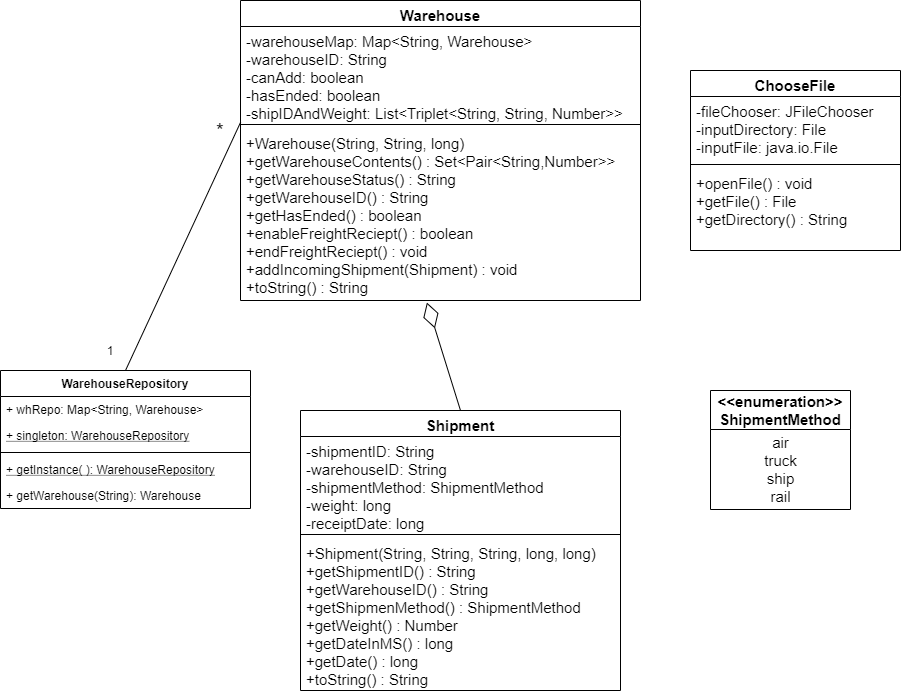

The diagram above was exported from draw.io. Its source (the exported page's mxGraphModel, read from the mxfile embedded in the PNG):
<mxGraphModel dx="782" dy="441" grid="1" gridSize="10" guides="1" tooltips="1" connect="1" arrows="1" fold="1" page="1" pageScale="1" pageWidth="1100" pageHeight="850" math="0" shadow="0">
  <root>
    <mxCell id="0" />
    <mxCell id="1" parent="0" />
    <mxCell id="21ABhLlkDeTo7QFgN4ME-1" value="Warehouse" style="swimlane;fontStyle=1;align=center;verticalAlign=top;childLayout=stackLayout;horizontal=1;startSize=26;horizontalStack=0;resizeParent=1;resizeParentMax=0;resizeLast=0;collapsible=1;marginBottom=0;fontSize=15;" parent="1" vertex="1">
      <mxGeometry x="280" y="90" width="400" height="300" as="geometry" />
    </mxCell>
    <mxCell id="21ABhLlkDeTo7QFgN4ME-2" value="-warehouseMap: Map&lt;String, Warehouse&gt;&#10;-warehouseID: String&#10;-canAdd: boolean&#10;-hasEnded: boolean&#10;-shipIDAndWeight: List&lt;Triplet&lt;String, String, Number&gt;&gt;&#10;" style="text;strokeColor=none;fillColor=none;align=left;verticalAlign=top;spacingLeft=4;spacingRight=4;overflow=hidden;rotatable=0;points=[[0,0.5],[1,0.5]];portConstraint=eastwest;fontSize=15;" parent="21ABhLlkDeTo7QFgN4ME-1" vertex="1">
      <mxGeometry y="26" width="400" height="94" as="geometry" />
    </mxCell>
    <mxCell id="21ABhLlkDeTo7QFgN4ME-3" value="" style="line;strokeWidth=1;fillColor=none;align=left;verticalAlign=middle;spacingTop=-1;spacingLeft=3;spacingRight=3;rotatable=0;labelPosition=right;points=[];portConstraint=eastwest;" parent="21ABhLlkDeTo7QFgN4ME-1" vertex="1">
      <mxGeometry y="120" width="400" height="8" as="geometry" />
    </mxCell>
    <mxCell id="21ABhLlkDeTo7QFgN4ME-4" value="+Warehouse(String, String, long)&#10;+getWarehouseContents() : Set&lt;Pair&lt;String,Number&gt;&gt;&#10;+getWarehouseStatus() : String&#10;+getWarehouseID() : String&#10;+getHasEnded() : boolean&#10;+enableFreightReciept() : boolean&#10;+endFreightReciept() : void&#10;+addIncomingShipment(Shipment) : void&#10;+toString() : String&#10;&#10;&#10;" style="text;strokeColor=none;fillColor=none;align=left;verticalAlign=top;spacingLeft=4;spacingRight=4;overflow=hidden;rotatable=0;points=[[0,0.5],[1,0.5]];portConstraint=eastwest;spacingBottom=-20;fontSize=15;" parent="21ABhLlkDeTo7QFgN4ME-1" vertex="1">
      <mxGeometry y="128" width="400" height="172" as="geometry" />
    </mxCell>
    <mxCell id="21ABhLlkDeTo7QFgN4ME-6" value="Shipment" style="swimlane;fontStyle=1;align=center;verticalAlign=top;childLayout=stackLayout;horizontal=1;startSize=26;horizontalStack=0;resizeParent=1;resizeParentMax=0;resizeLast=0;collapsible=1;marginBottom=0;fontSize=15;" parent="1" vertex="1">
      <mxGeometry x="340" y="500" width="320" height="280" as="geometry" />
    </mxCell>
    <mxCell id="21ABhLlkDeTo7QFgN4ME-7" value="-shipmentID: String&#10;-warehouseID: String&#10;-shipmentMethod: ShipmentMethod&#10;-weight: long&#10;-receiptDate: long&#10;" style="text;strokeColor=none;fillColor=none;align=left;verticalAlign=top;spacingLeft=4;spacingRight=4;overflow=hidden;rotatable=0;points=[[0,0.5],[1,0.5]];portConstraint=eastwest;fontSize=15;" parent="21ABhLlkDeTo7QFgN4ME-6" vertex="1">
      <mxGeometry y="26" width="320" height="94" as="geometry" />
    </mxCell>
    <mxCell id="21ABhLlkDeTo7QFgN4ME-8" value="" style="line;strokeWidth=1;fillColor=none;align=left;verticalAlign=middle;spacingTop=-1;spacingLeft=3;spacingRight=3;rotatable=0;labelPosition=right;points=[];portConstraint=eastwest;" parent="21ABhLlkDeTo7QFgN4ME-6" vertex="1">
      <mxGeometry y="120" width="320" height="8" as="geometry" />
    </mxCell>
    <mxCell id="21ABhLlkDeTo7QFgN4ME-9" value="+Shipment(String, String, String, long, long)&#10;+getShipmentID() : String&#10;+getWarehouseID() : String&#10;+getShipmenMethod() : ShipmentMethod&#10;+getWeight() : Number&#10;+getDateInMS() : long&#10;+getDate() : long&#10;+toString() : String&#10;" style="text;strokeColor=none;fillColor=none;align=left;verticalAlign=top;spacingLeft=4;spacingRight=4;overflow=hidden;rotatable=0;points=[[0,0.5],[1,0.5]];portConstraint=eastwest;fontSize=15;" parent="21ABhLlkDeTo7QFgN4ME-6" vertex="1">
      <mxGeometry y="128" width="320" height="152" as="geometry" />
    </mxCell>
    <mxCell id="21ABhLlkDeTo7QFgN4ME-10" value="&lt;&lt;enumeration&gt;&gt;&#10;ShipmentMethod" style="swimlane;fontStyle=1;childLayout=stackLayout;horizontal=1;startSize=39;fillColor=none;horizontalStack=0;resizeParent=1;resizeParentMax=0;resizeLast=0;collapsible=1;marginBottom=0;fontSize=15;labelBorderColor=none;" parent="1" vertex="1">
      <mxGeometry x="750" y="480" width="140" height="119" as="geometry" />
    </mxCell>
    <mxCell id="21ABhLlkDeTo7QFgN4ME-18" value="&lt;div&gt;air&lt;/div&gt;&lt;div&gt;truck&lt;/div&gt;&lt;div&gt;ship&lt;/div&gt;&lt;div&gt;rail&lt;br&gt;&lt;/div&gt;" style="text;html=1;align=center;verticalAlign=middle;resizable=0;points=[];autosize=1;fontSize=15;" parent="21ABhLlkDeTo7QFgN4ME-10" vertex="1">
      <mxGeometry y="39" width="140" height="80" as="geometry" />
    </mxCell>
    <mxCell id="21ABhLlkDeTo7QFgN4ME-19" value="ChooseFile" style="swimlane;fontStyle=1;align=center;verticalAlign=top;childLayout=stackLayout;horizontal=1;startSize=26;horizontalStack=0;resizeParent=1;resizeParentMax=0;resizeLast=0;collapsible=1;marginBottom=0;fontSize=15;" parent="1" vertex="1">
      <mxGeometry x="730" y="160" width="210" height="180" as="geometry" />
    </mxCell>
    <mxCell id="21ABhLlkDeTo7QFgN4ME-20" value="-fileChooser: JFileChooser&#10;-inputDirectory: File&#10;-inputFile: java.io.File&#10;" style="text;strokeColor=none;fillColor=none;align=left;verticalAlign=top;spacingLeft=4;spacingRight=4;overflow=hidden;rotatable=0;points=[[0,0.5],[1,0.5]];portConstraint=eastwest;fontSize=15;" parent="21ABhLlkDeTo7QFgN4ME-19" vertex="1">
      <mxGeometry y="26" width="210" height="64" as="geometry" />
    </mxCell>
    <mxCell id="21ABhLlkDeTo7QFgN4ME-21" value="" style="line;strokeWidth=1;fillColor=none;align=left;verticalAlign=middle;spacingTop=-1;spacingLeft=3;spacingRight=3;rotatable=0;labelPosition=right;points=[];portConstraint=eastwest;" parent="21ABhLlkDeTo7QFgN4ME-19" vertex="1">
      <mxGeometry y="90" width="210" height="8" as="geometry" />
    </mxCell>
    <mxCell id="21ABhLlkDeTo7QFgN4ME-22" value="+openFile() : void&#10;+getFile() : File&#10;+getDirectory() : String&#10;" style="text;strokeColor=none;fillColor=none;align=left;verticalAlign=top;spacingLeft=4;spacingRight=4;overflow=hidden;rotatable=0;points=[[0,0.5],[1,0.5]];portConstraint=eastwest;fontSize=15;" parent="21ABhLlkDeTo7QFgN4ME-19" vertex="1">
      <mxGeometry y="98" width="210" height="82" as="geometry" />
    </mxCell>
    <mxCell id="21ABhLlkDeTo7QFgN4ME-24" value="" style="endArrow=diamondThin;endFill=0;endSize=24;html=1;fontSize=15;exitX=0.5;exitY=0;exitDx=0;exitDy=0;entryX=0.466;entryY=1.012;entryDx=0;entryDy=0;entryPerimeter=0;" parent="1" source="21ABhLlkDeTo7QFgN4ME-6" target="21ABhLlkDeTo7QFgN4ME-4" edge="1">
      <mxGeometry width="160" relative="1" as="geometry">
        <mxPoint x="210" y="740" as="sourcePoint" />
        <mxPoint x="370" y="740" as="targetPoint" />
      </mxGeometry>
    </mxCell>
    <mxCell id="p6bvq2OhRsiYe67Vjdr7-1" value="WarehouseRepository" style="swimlane;fontStyle=1;align=center;verticalAlign=top;childLayout=stackLayout;horizontal=1;startSize=26;horizontalStack=0;resizeParent=1;resizeParentMax=0;resizeLast=0;collapsible=1;marginBottom=0;" vertex="1" parent="1">
      <mxGeometry x="40" y="460" width="250" height="138" as="geometry" />
    </mxCell>
    <mxCell id="p6bvq2OhRsiYe67Vjdr7-2" value="+ whRepo: Map&lt;String, Warehouse&gt;" style="text;strokeColor=none;fillColor=none;align=left;verticalAlign=top;spacingLeft=4;spacingRight=4;overflow=hidden;rotatable=0;points=[[0,0.5],[1,0.5]];portConstraint=eastwest;" vertex="1" parent="p6bvq2OhRsiYe67Vjdr7-1">
      <mxGeometry y="26" width="250" height="26" as="geometry" />
    </mxCell>
    <mxCell id="p6bvq2OhRsiYe67Vjdr7-5" value="+ singleton: WarehouseRepository" style="text;strokeColor=none;fillColor=none;align=left;verticalAlign=top;spacingLeft=4;spacingRight=4;overflow=hidden;rotatable=0;points=[[0,0.5],[1,0.5]];portConstraint=eastwest;fontStyle=4" vertex="1" parent="p6bvq2OhRsiYe67Vjdr7-1">
      <mxGeometry y="52" width="250" height="26" as="geometry" />
    </mxCell>
    <mxCell id="p6bvq2OhRsiYe67Vjdr7-3" value="" style="line;strokeWidth=1;fillColor=none;align=left;verticalAlign=middle;spacingTop=-1;spacingLeft=3;spacingRight=3;rotatable=0;labelPosition=right;points=[];portConstraint=eastwest;" vertex="1" parent="p6bvq2OhRsiYe67Vjdr7-1">
      <mxGeometry y="78" width="250" height="8" as="geometry" />
    </mxCell>
    <mxCell id="p6bvq2OhRsiYe67Vjdr7-4" value="+ getInstance( ): WarehouseRepository" style="text;strokeColor=none;fillColor=none;align=left;verticalAlign=top;spacingLeft=4;spacingRight=4;overflow=hidden;rotatable=0;points=[[0,0.5],[1,0.5]];portConstraint=eastwest;fontStyle=4" vertex="1" parent="p6bvq2OhRsiYe67Vjdr7-1">
      <mxGeometry y="86" width="250" height="26" as="geometry" />
    </mxCell>
    <mxCell id="p6bvq2OhRsiYe67Vjdr7-6" value="+ getWarehouse(String): Warehouse" style="text;strokeColor=none;fillColor=none;align=left;verticalAlign=top;spacingLeft=4;spacingRight=4;overflow=hidden;rotatable=0;points=[[0,0.5],[1,0.5]];portConstraint=eastwest;" vertex="1" parent="p6bvq2OhRsiYe67Vjdr7-1">
      <mxGeometry y="112" width="250" height="26" as="geometry" />
    </mxCell>
    <mxCell id="p6bvq2OhRsiYe67Vjdr7-7" value="" style="endArrow=none;html=1;exitX=0.5;exitY=0;exitDx=0;exitDy=0;entryX=0;entryY=-0.035;entryDx=0;entryDy=0;entryPerimeter=0;" edge="1" parent="1" source="p6bvq2OhRsiYe67Vjdr7-1" target="21ABhLlkDeTo7QFgN4ME-4">
      <mxGeometry width="50" height="50" relative="1" as="geometry">
        <mxPoint x="110" y="440" as="sourcePoint" />
        <mxPoint x="160" y="390" as="targetPoint" />
      </mxGeometry>
    </mxCell>
    <mxCell id="p6bvq2OhRsiYe67Vjdr7-8" value="1" style="text;html=1;strokeColor=none;fillColor=none;align=center;verticalAlign=middle;whiteSpace=wrap;rounded=0;" vertex="1" parent="1">
      <mxGeometry x="130" y="430" width="40" height="20" as="geometry" />
    </mxCell>
    <mxCell id="p6bvq2OhRsiYe67Vjdr7-10" value="&lt;font style=&quot;font-size: 20px&quot;&gt;*&lt;/font&gt;" style="text;html=1;strokeColor=none;fillColor=none;align=center;verticalAlign=middle;whiteSpace=wrap;rounded=0;" vertex="1" parent="1">
      <mxGeometry x="250" y="210" width="20" height="20" as="geometry" />
    </mxCell>
  </root>
</mxGraphModel>